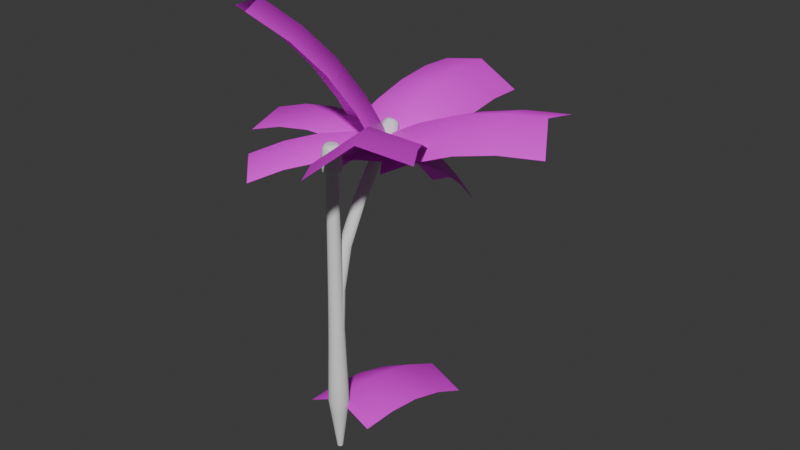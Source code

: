 # Source: palms.blend  (saved by Blender 4.4.32; exported with 4.5.12 LTS)
import bpy
from mathutils import Matrix  # noqa: F401  (used for matrix-valued properties, if any)

bpy.ops.wm.read_factory_settings(use_empty=True)
scene = bpy.context.scene
scene.name = 'Scene'

# ---- collections
col_collection = bpy.data.collections.new('Collection'); scene.collection.children.link(col_collection)

# ---- images (referenced by path relative to the original .blend; pixels are not part of the script)
import os
ASSET_DIR = os.environ.get("B2B_ASSET_DIR", "")  # directory of the original .blend (textures are referenced by path, not embedded)
HERE = os.path.dirname(os.path.abspath(__file__))  # packed textures are extracted next to this script under _unpacked/

def load_image(name, relpath, width, height, colorspace="sRGB"):
    """Load a texture the original file referenced (path relative to the .blend, or extracted next to this script)."""
    p = next((c for c in (os.path.join(HERE, relpath), os.path.join(ASSET_DIR, relpath)) if relpath and os.path.exists(c)), "")
    if p:
        img = bpy.data.images.load(p, check_existing=True)
        img.name = name
    else:  # same state as the original file: an image datablock whose file is absent (Cycles renders it pink)
        img = bpy.data.images.new(name, width, height)
        img.source = "FILE"
        img.filepath = "//" + (relpath or name)
    img.colorspace_settings.name = colorspace
    return img
img_palm_leaf_png = load_image('palm_leaf.png', 'palm_leaf.png', 1024, 1024, 'sRGB')

# ---- materials (node trees are filled in below, after node groups)
mat_material = bpy.data.materials.new('Material')
mat_material.alpha_threshold = 0.0
mat_material.roughness = 0.5
mat_material.line_color = (0.0, 0.0, 0.0, 1.0)

# ---- material node trees
mat_material.use_nodes = True; mat_material.node_tree.nodes.clear()
_N = mat_material.node_tree.nodes; _L = mat_material.node_tree.links
n0 = _N.new('ShaderNodeOutputMaterial'); n0.name = 'Material Output'; n0.location = (300, 300)
n1 = _N.new('ShaderNodeBsdfPrincipled'); n1.name = 'Principled BSDF'; n1.location = (10, 300)
n1.inputs[3].default_value = 1.45
n2 = _N.new('ShaderNodeTexImage'); n2.name = 'Image Texture'; n2.location = (-280, 280)
n2.image = img_palm_leaf_png
_L.new(n1.outputs[0], n0.inputs[0])
_L.new(n2.outputs[0], n1.inputs[0])
n0.is_active_output = True

# ---- world
world_world = bpy.data.worlds.new('World'); scene.world = world_world
world_world.use_nodes = True; world_world.node_tree.nodes.clear()
_N = world_world.node_tree.nodes; _L = world_world.node_tree.links
n0 = _N.new('ShaderNodeOutputWorld'); n0.name = 'World Output'; n0.location = (300, 300)
n1 = _N.new('ShaderNodeBackground'); n1.name = 'Background'; n1.location = (10, 300)
n1.inputs[0].default_value = (0.05088, 0.05088, 0.05088, 1.0)
_L.new(n1.outputs[0], n0.inputs[0])
n0.is_active_output = True
world_world.color = (0.05088, 0.05088, 0.05088)
world_world.sun_shadow_jitter_overblur = 0.0

# ---- meshes
me_cube_001 = bpy.data.meshes.new('Cube.001')
me_cube_001.from_pydata([(-0.8034, -0.8034, -2.0), (-0.4333, 6.716, 24.66), (-0.8034, 0.8034, -2.0), (-0.4333, 7.396, 24.12), (0.8034, -0.8034, -2.0), (0.4333, 6.716, 24.66), (0.8034, 0.8034, -2.0), (0.4333, 7.396, 24.12), (-0.6117, -0.5493, 6.787), (-0.5111, 1.12, 15.84), (-0.5111, 2.075, 15.61), (-0.6117, 0.6528, 6.742), (0.5111, 2.075, 15.61), (0.6117, 0.6528, 6.742), (0.5111, 1.12, 15.84), (0.6117, -0.5493, 6.787), (-0.4333, 8.641, 27.1), (-0.4333, 9.321, 26.56), (0.4333, 9.321, 26.56), (0.4333, 8.641, 27.1), (-0.7192, 6.751, 25.17), (-0.7192, 7.879, 24.28), (0.7192, 7.879, 24.28), (0.7192, 6.751, 25.17), (-0.6715, 8.004, 26.67), (-0.6715, 9.057, 25.84), (0.6715, 9.057, 25.84), (0.6715, 8.004, 26.67), (-0.2231, -0.2231, -8.0), (-0.2231, 0.2231, -8.0), (0.2231, -0.2231, -8.0), (0.2231, 0.2231, -8.0), (-1.105, 0.0, -2.0), (-0.4722, 3.561, 20.28), (-0.5958, 7.056, 24.39), (-0.699, 0.6683, 2.349), (0.0, 1.105, -2.0), (0.0, 7.523, 24.02), (0.699, 0.6683, 2.349), (1.105, -3.725e-09, -2.0), (0.5958, 7.056, 24.39), (0.699, -0.7196, 2.361), (0.0, -1.105, -2.0), (7.451e-09, 6.589, 24.76), (-0.699, -0.7196, 2.361), (-0.5528, -0.1154, 11.31), (-0.4722, 4.385, 19.91), (-0.5528, 0.9534, 11.19), (0.4722, 4.385, 19.91), (0.5528, 0.9534, 11.19), (0.4722, 3.561, 20.28), (0.5528, -0.1154, 11.31), (-5.122e-09, -0.7746, 6.796), (5.355e-09, 0.9407, 15.88), (0.8411, 0.05178, 6.764), (0.7028, 1.597, 15.73), (-1.863e-09, 0.8782, 6.733), (-9.313e-09, 2.254, 15.57), (-0.8411, 0.05178, 6.764), (-0.7028, 1.597, 15.73), (-0.5958, 8.981, 26.83), (7.451e-09, 9.448, 26.46), (0.5958, 8.981, 26.83), (-7.451e-09, 8.514, 27.2), (0.5763, 6.734, 24.92), (0.5763, 7.637, 24.2), (0.5703, 9.275, 26.28), (0.5703, 8.38, 26.99), (-0.9889, 7.315, 24.72), (0.0, 8.091, 24.11), (0.9889, 7.315, 24.72), (-1.863e-09, 6.54, 25.34), (-0.9234, 8.53, 26.26), (8.382e-09, 9.255, 25.68), (0.9234, 8.53, 26.26), (-2.561e-09, 7.806, 26.83), (0.7132, 8.554, 25.14), (0.7132, 7.435, 26.02), (-0.7132, 7.435, 26.02), (-0.7132, 8.554, 25.14), (-0.5703, 9.275, 26.28), (-0.5703, 8.38, 26.99), (-0.5763, 6.734, 24.92), (-0.5763, 7.637, 24.2), (-0.3067, -2.384e-07, -8.0), (5.588e-09, 0.3067, -8.0), (0.3067, -2.291e-07, -8.0), (-5.588e-09, -0.3067, -8.0), (0.5132, -0.5132, -5.0), (-0.5132, -0.5132, -5.0), (-0.5132, 0.5132, -5.0), (0.5132, 0.5132, -5.0), (-0.6493, 3.973, 20.09), (-7.451e-09, 4.539, 19.84), (0.6493, 3.973, 20.09), (1.676e-08, 3.406, 20.35), (-0.7924, 7.186, 24.56), (4.837e-08, -0.9799, 2.364), (2.183e-09, -0.3158, 11.33), (0.9611, -0.02565, 2.355), (0.7602, 0.419, 11.25), (-1.304e-08, 0.9286, 2.346), (-5.588e-09, 1.154, 11.17), (-0.9611, -0.02565, 2.355), (-0.7602, 0.419, 11.25), (0.0, 8.981, 26.83), (-0.7842, 8.827, 26.63), (0.7924, 7.186, 24.56), (0.7842, 8.827, 26.63), (0.9807, 7.995, 25.58), (-0.9807, 7.995, 25.58), (-8.236e-09, 7.225, 26.19), (0.0, 8.764, 24.97), (-9.313e-10, 6.564, 25.05), (0.0, 8.212, 27.12), (0.0, 9.442, 26.15), (9.313e-10, 7.807, 24.07), (-3.725e-09, -0.7057, -5.0), (3.725e-09, 0.7057, -5.0), (-0.7057, -1.215e-07, -5.0), (0.7057, -1.276e-07, -5.0), (-4.951, 8.407, 25.31), (3.694, 9.542, 23.24), (-6.901, 26.65, 27.17), (1.744, 27.79, 25.1), (-0.04591, 8.294, 26.33), (-1.996, 26.54, 28.19), (-6.124, 21.75, 27.73), (-5.547, 17.09, 27.58), (-5.169, 12.65, 26.73), (3.476, 13.79, 24.65), (3.098, 18.22, 25.5), (2.521, 22.89, 25.65), (-0.2642, 12.54, 27.74), (-0.6418, 16.98, 28.6), (-1.219, 21.64, 28.74), (-3.503, 7.952, 23.97), (2.883, 7.131, 23.74), (-2.423, 18.58, 16.12), (3.963, 17.76, 15.89), (-0.1777, 8.152, 25.34), (0.9026, 18.78, 17.49), (-2.627, 16.22, 18.82), (-2.877, 13.66, 21.01), (-3.172, 10.89, 22.7), (3.214, 10.07, 22.46), (3.509, 12.84, 20.78), (3.759, 15.4, 18.59), (0.1536, 11.09, 24.06), (0.4487, 13.86, 22.38), (0.6983, 16.42, 20.19), (2.211, 6.059, 23.82), (-2.747, 10.83, 23.61), (-7.517, -4.122, 22.3), (-12.47, 0.647, 22.09), (-0.1504, 8.64, 25.42), (-9.878, -1.54, 23.9), (-5.027, -1.479, 23.53), (-2.577, 1.097, 24.17), (-0.1668, 3.605, 24.23), (-5.125, 8.373, 24.02), (-7.534, 5.865, 23.96), (-9.984, 3.29, 23.32), (-2.528, 6.186, 25.83), (-4.938, 3.678, 25.77), (-7.388, 1.103, 25.13), (-0.1666, 4.517, 24.7), (-0.3424, 11.84, 23.96), (-15.25, 4.02, 23.37), (-15.43, 11.34, 22.62), (0.0148, 8.37, 26.14), (-15.07, 7.872, 24.81), (-11.35, 4.238, 24.6), (-7.535, 4.392, 25.21), (-3.814, 4.481, 25.2), (-3.99, 11.8, 24.46), (-7.711, 11.72, 24.47), (-11.52, 11.56, 23.86), (-3.633, 8.333, 26.64), (-7.354, 8.245, 26.65), (-11.17, 8.091, 26.04), (-0.1462, 12.31, 24.55), (2.18, 4.37, 23.07), (16.05, 16.18, 29.25), (18.37, 8.237, 27.76), (0.1114, 7.737, 25.61), (16.3, 11.6, 30.3), (11.55, 14.91, 28.97), (7.361, 13.85, 28.07), (3.484, 13.0, 26.56), (5.81, 5.058, 25.07), (9.688, 5.912, 26.58), (13.88, 6.971, 27.48), (3.741, 8.426, 27.61), (7.619, 9.279, 29.12), (11.81, 10.34, 30.02), (4.688, 9.412, 23.96), (-2.719, 3.866, 22.46), (14.55, -5.636, 30.91), (7.143, -11.18, 29.42), (-0.06667, 7.533, 25.11), (9.795, -7.515, 32.06), (11.56, -1.43, 30.11), (8.935, 2.469, 28.67), (6.668, 6.063, 26.57), (-0.7389, 0.5174, 25.08), (1.528, -3.076, 27.17), (4.156, -6.975, 28.62), (1.913, 4.184, 27.72), (4.18, 0.5902, 29.81), (6.808, -3.309, 31.26), (2.718, 3.437, 26.05), (-4.178, 8.421, 24.31), (-6.16, -4.128, 39.59), (-13.06, 0.8566, 37.85), (0.2627, 7.624, 26.1), (-8.615, 0.06007, 39.65), (-3.447, -1.394, 36.66), (-1.075, 0.7579, 33.42), (0.9571, 2.329, 29.86), (-5.939, 7.313, 28.12), (-7.971, 5.742, 31.68), (-10.34, 3.59, 34.93), (-1.498, 6.517, 29.92), (-3.53, 4.946, 33.48), (-5.903, 2.793, 36.72)], [], [(9, 33, 92, 59), (33, 1, 34, 92), (92, 34, 3, 46), (59, 92, 46, 10), (10, 46, 93, 57), (46, 3, 37, 93), (93, 37, 7, 48), (57, 93, 48, 12), (12, 48, 94, 55), (48, 7, 40, 94), (94, 40, 5, 50), (55, 94, 50, 14), (14, 50, 95, 53), (50, 5, 43, 95), (95, 43, 1, 33), (53, 95, 33, 9), (3, 34, 96, 83), (34, 1, 82, 96), (96, 82, 20, 68), (83, 96, 68, 21), (4, 41, 97, 42), (41, 15, 52, 97), (97, 52, 8, 44), (42, 97, 44, 0), (15, 51, 98, 52), (51, 14, 53, 98), (98, 53, 9, 45), (52, 98, 45, 8), (6, 38, 99, 39), (38, 13, 54, 99), (99, 54, 15, 41), (39, 99, 41, 4), (13, 49, 100, 54), (49, 12, 55, 100), (100, 55, 14, 51), (54, 100, 51, 15), (2, 35, 101, 36), (35, 11, 56, 101), (101, 56, 13, 38), (36, 101, 38, 6), (11, 47, 102, 56), (47, 10, 57, 102), (102, 57, 12, 49), (56, 102, 49, 13), (0, 44, 103, 32), (44, 8, 58, 103), (103, 58, 11, 35), (32, 103, 35, 2), (8, 45, 104, 58), (45, 9, 59, 104), (104, 59, 10, 47), (58, 104, 47, 11), (18, 61, 105, 62), (61, 17, 60, 105), (105, 60, 16, 63), (62, 105, 63, 19), (16, 60, 106, 81), (60, 17, 80, 106), (106, 80, 25, 72), (81, 106, 72, 24), (5, 40, 107, 64), (40, 7, 65, 107), (107, 65, 22, 70), (64, 107, 70, 23), (18, 62, 108, 66), (62, 19, 67, 108), (108, 67, 27, 74), (66, 108, 74, 26), (23, 70, 109, 77), (70, 22, 76, 109), (109, 76, 26, 74), (77, 109, 74, 27), (21, 68, 110, 79), (68, 20, 78, 110), (110, 78, 24, 72), (79, 110, 72, 25), (20, 71, 111, 78), (71, 23, 77, 111), (111, 77, 27, 75), (78, 111, 75, 24), (22, 69, 112, 76), (69, 21, 79, 112), (112, 79, 25, 73), (76, 112, 73, 26), (1, 43, 113, 82), (43, 5, 64, 113), (113, 64, 23, 71), (82, 113, 71, 20), (19, 63, 114, 67), (63, 16, 81, 114), (114, 81, 24, 75), (67, 114, 75, 27), (17, 61, 115, 80), (61, 18, 66, 115), (115, 66, 26, 73), (80, 115, 73, 25), (7, 37, 116, 65), (37, 3, 83, 116), (116, 83, 21, 69), (65, 116, 69, 22), (4, 42, 117, 88), (42, 0, 89, 117), (117, 89, 28, 87), (88, 117, 87, 30), (2, 36, 118, 90), (36, 6, 91, 118), (118, 91, 31, 85), (90, 118, 85, 29), (0, 32, 119, 89), (32, 2, 90, 119), (119, 90, 29, 84), (89, 119, 84, 28), (6, 39, 120, 91), (39, 4, 88, 120), (120, 88, 30, 86), (91, 120, 86, 31), (135, 132, 124, 126), (127, 135, 126, 123), (121, 125, 133, 129), (129, 133, 134, 128), (128, 134, 135, 127), (125, 122, 130, 133), (133, 130, 131, 134), (134, 131, 132, 135), (150, 147, 139, 141), (142, 150, 141, 138), (136, 140, 148, 144), (144, 148, 149, 143), (143, 149, 150, 142), (140, 137, 145, 148), (148, 145, 146, 149), (149, 146, 147, 150), (165, 162, 154, 156), (157, 165, 156, 153), (151, 155, 163, 159), (159, 163, 164, 158), (158, 164, 165, 157), (155, 152, 160, 163), (163, 160, 161, 164), (164, 161, 162, 165), (180, 177, 169, 171), (172, 180, 171, 168), (166, 170, 178, 174), (174, 178, 179, 173), (173, 179, 180, 172), (170, 167, 175, 178), (178, 175, 176, 179), (179, 176, 177, 180), (195, 192, 184, 186), (187, 195, 186, 183), (181, 185, 193, 189), (189, 193, 194, 188), (188, 194, 195, 187), (185, 182, 190, 193), (193, 190, 191, 194), (194, 191, 192, 195), (210, 207, 199, 201), (202, 210, 201, 198), (196, 200, 208, 204), (204, 208, 209, 203), (203, 209, 210, 202), (200, 197, 205, 208), (208, 205, 206, 209), (209, 206, 207, 210), (225, 222, 214, 216), (217, 225, 216, 213), (211, 215, 223, 219), (219, 223, 224, 218), (218, 224, 225, 217), (215, 212, 220, 223), (223, 220, 221, 224), (224, 221, 222, 225)])
me_cube_001.polygons.foreach_set('use_smooth', [True] * 172)
me_cube_001.polygons.foreach_set('material_index', [0, 0, 0, 0, 0, 0, 0, 0, 0, 0, 0, 0, 0, 0, 0, 0, 0, 0, 0, 0, 0, 0, 0, 0, 0, 0, 0, 0, 0, 0, 0, 0, 0, 0, 0, 0, 0, 0, 0, 0, 0, 0, 0, 0, 0, 0, 0, 0, 0, 0, 0, 0, 0, 0, 0, 0, 0, 0, 0, 0, 0, 0, 0, 0, 0, 0, 0, 0, 0, 0, 0, 0, 0, 0, 0, 0, 0, 0, 0, 0, 0, 0, 0, 0, 0, 0, 0, 0, 0, 0, 0, 0, 0, 0, 0, 0, 0, 0, 0, 0, 0, 0, 0, 0, 0, 0, 0, 0, 0, 0, 0, 0, 0, 0, 0, 0, 1, 1, 1, 1, 1, 1, 1, 1, 1, 1, 1, 1, 1, 1, 1, 1, 1, 1, 1, 1, 1, 1, 1, 1, 1, 1, 1, 1, 1, 1, 1, 1, 1, 1, 1, 1, 1, 1, 1, 1, 1, 1, 1, 1, 1, 1, 1, 1, 1, 1, 1, 1, 1, 1, 1, 1])
_k = {(2, 32): 1.0, (0, 32): 1.0, (1, 34): 1.0, (3, 34): 1.0, (6, 36): 1.0, (2, 36): 1.0, (3, 37): 1.0, (7, 37): 1.0, (4, 39): 1.0, (6, 39): 1.0, (7, 40): 1.0, (5, 40): 1.0, (0, 42): 1.0, (4, 42): 1.0, (5, 43): 1.0, (1, 43): 1.0, (16, 60): 1.0, (17, 60): 1.0, (17, 61): 1.0, (18, 61): 1.0, (18, 62): 1.0, (19, 62): 1.0, (19, 63): 1.0, (16, 63): 1.0, (20, 68): 1.0, (21, 68): 1.0, (21, 69): 1.0, (22, 69): 1.0, (22, 70): 1.0, (23, 70): 1.0, (23, 71): 1.0, (20, 71): 1.0, (29, 84): 1.0, (28, 84): 1.0, (31, 85): 1.0, (29, 85): 1.0, (30, 86): 1.0, (31, 86): 1.0, (28, 87): 1.0, (30, 87): 1.0}
me_cube_001.attributes.new('crease_edge', 'FLOAT', 'EDGE').data.foreach_set('value', [_k.get((min(e.vertices), max(e.vertices)), 0.0) for e in me_cube_001.edges])
_uv = me_cube_001.uv_layers.new(name='UVMap')
_uv.uv.foreach_set('vector', [0.08024, 0.6056, 0.08024, 0.7328, 0.05903, 0.7326, 0.05903, 0.6051, 0.08024, 0.7328, 0.08024, 0.8645, 0.05903, 0.8645, 0.05903, 0.7326, 0.05903, 0.7326, 0.05903, 0.8645, 0.03742, 0.8645, 0.03742, 0.732, 0.05903, 0.6051, 0.05903, 0.7326, 0.03742, 0.732, 0.03742, 0.5995, 0.1864, 0.5995, 0.1864, 0.732, 0.1679, 0.7326, 0.1679, 0.6051, 0.1864, 0.732, 0.1864, 0.8645, 0.1679, 0.8645, 0.1679, 0.7326, 0.1679, 0.7326, 0.1679, 0.8645, 0.1505, 0.8645, 0.1505, 0.7328, 0.1679, 0.6051, 0.1679, 0.7326, 0.1505, 0.7328, 0.1505, 0.6056, 0.1505, 0.6056, 0.1505, 0.7328, 0.1349, 0.7328, 0.1349, 0.6056, 0.1505, 0.7328, 0.1505, 0.8645, 0.1349, 0.8645, 0.1349, 0.7328, 0.1349, 0.7328, 0.1349, 0.8645, 0.1189, 0.8645, 0.1189, 0.7328, 0.1349, 0.6056, 0.1349, 0.7328, 0.1189, 0.7328, 0.1189, 0.6056, 0.1189, 0.6056, 0.1189, 0.7328, 0.1006, 0.7328, 0.1006, 0.6056, 0.1189, 0.7328, 0.1189, 0.8645, 0.1006, 0.8645, 0.1006, 0.7328, 0.1006, 0.7328, 0.1006, 0.8645, 0.08024, 0.8645, 0.08024, 0.7328, 0.1006, 0.6056, 0.1006, 0.7328, 0.08024, 0.7328, 0.08024, 0.6056, 0.03742, 0.8645, 0.05903, 0.8645, 0.05903, 0.871, 0.03742, 0.871, 0.05903, 0.8645, 0.08024, 0.8645, 0.08024, 0.871, 0.05903, 0.871, 0.05903, 0.871, 0.08024, 0.871, 0.08024, 0.8776, 0.05903, 0.8776, 0.03742, 0.871, 0.05903, 0.871, 0.05903, 0.8776, 0.03742, 0.8776, 0.1189, 0.1516, 0.1189, 0.2616, 0.1006, 0.2616, 0.1006, 0.1516, 0.1189, 0.2616, 0.1189, 0.3726, 0.1006, 0.3726, 0.1006, 0.2616, 0.1006, 0.2616, 0.1006, 0.3726, 0.08024, 0.3726, 0.08024, 0.2616, 0.1006, 0.1516, 0.1006, 0.2616, 0.08024, 0.2616, 0.08024, 0.1516, 0.1189, 0.3726, 0.1189, 0.4863, 0.1006, 0.4863, 0.1006, 0.3726, 0.1189, 0.4863, 0.1189, 0.6056, 0.1006, 0.6056, 0.1006, 0.4863, 0.1006, 0.4863, 0.1006, 0.6056, 0.08024, 0.6056, 0.08024, 0.4863, 0.1006, 0.3726, 0.1006, 0.4863, 0.08024, 0.4863, 0.08024, 0.3726, 0.1505, 0.1516, 0.1505, 0.2616, 0.1349, 0.2616, 0.1349, 0.1516, 0.1505, 0.2616, 0.1505, 0.3726, 0.1349, 0.3726, 0.1349, 0.2616, 0.1349, 0.2616, 0.1349, 0.3726, 0.1189, 0.3726, 0.1189, 0.2616, 0.1349, 0.1516, 0.1349, 0.2616, 0.1189, 0.2616, 0.1189, 0.1516, 0.1505, 0.3726, 0.1505, 0.4863, 0.1349, 0.4863, 0.1349, 0.3726, 0.1505, 0.4863, 0.1505, 0.6056, 0.1349, 0.6056, 0.1349, 0.4863, 0.1349, 0.4863, 0.1349, 0.6056, 0.1189, 0.6056, 0.1189, 0.4863, 0.1349, 0.3726, 0.1349, 0.4863, 0.1189, 0.4863, 0.1189, 0.3726, 0.1864, 0.1516, 0.1864, 0.2614, 0.1679, 0.2615, 0.1679, 0.1516, 0.1864, 0.2614, 0.1864, 0.3711, 0.1679, 0.3725, 0.1679, 0.2615, 0.1679, 0.2615, 0.1679, 0.3725, 0.1505, 0.3726, 0.1505, 0.2616, 0.1679, 0.1516, 0.1679, 0.2615, 0.1505, 0.2616, 0.1505, 0.1516, 0.1864, 0.3711, 0.1864, 0.4853, 0.1679, 0.4861, 0.1679, 0.3725, 0.1864, 0.4853, 0.1864, 0.5995, 0.1679, 0.6051, 0.1679, 0.4861, 0.1679, 0.4861, 0.1679, 0.6051, 0.1505, 0.6056, 0.1505, 0.4863, 0.1679, 0.3725, 0.1679, 0.4861, 0.1505, 0.4863, 0.1505, 0.3726, 0.08024, 0.1516, 0.08024, 0.2616, 0.05903, 0.2615, 0.05903, 0.1516, 0.08024, 0.2616, 0.08024, 0.3726, 0.05903, 0.3725, 0.05903, 0.2615, 0.05903, 0.2615, 0.05903, 0.3725, 0.03742, 0.3711, 0.03742, 0.2614, 0.05903, 0.1516, 0.05903, 0.2615, 0.03742, 0.2614, 0.03742, 0.1516, 0.08024, 0.3726, 0.08024, 0.4863, 0.05903, 0.4861, 0.05903, 0.3725, 0.08024, 0.4863, 0.08024, 0.6056, 0.05903, 0.6051, 0.05903, 0.4861, 0.05903, 0.4861, 0.05903, 0.6051, 0.03742, 0.5995, 0.03742, 0.4853, 0.05903, 0.3725, 0.05903, 0.4861, 0.03742, 0.4853, 0.03742, 0.3711, 0.1489, 0.9615, 0.1677, 0.9615, 0.1664, 0.9699, 0.1463, 0.9699, 0.1677, 0.9615, 0.1864, 0.9615, 0.1864, 0.9699, 0.1664, 0.9699, 0.1664, 0.9699, 0.1864, 0.9699, 0.1864, 0.9784, 0.165, 0.9784, 0.1463, 0.9699, 0.1664, 0.9699, 0.165, 0.9784, 0.1436, 0.9784, 0.08077, 0.9615, 0.05909, 0.9615, 0.05904, 0.9488, 0.08029, 0.9487, 0.05909, 0.9615, 0.03742, 0.9615, 0.03742, 0.9494, 0.05904, 0.9488, 0.05904, 0.9488, 0.03742, 0.9494, 0.03742, 0.9373, 0.05903, 0.9319, 0.08029, 0.9487, 0.05904, 0.9488, 0.05903, 0.9319, 0.08024, 0.9314, 0.1189, 0.8645, 0.1349, 0.8645, 0.1349, 0.871, 0.1189, 0.871, 0.1349, 0.8645, 0.1505, 0.8645, 0.1505, 0.871, 0.1349, 0.871, 0.1349, 0.871, 0.1505, 0.871, 0.1505, 0.8776, 0.1349, 0.8776, 0.1189, 0.871, 0.1349, 0.871, 0.1349, 0.8776, 0.1189, 0.8776, 0.1489, 0.9615, 0.1349, 0.9615, 0.1349, 0.9487, 0.1504, 0.9487, 0.1349, 0.9615, 0.121, 0.9615, 0.1191, 0.9487, 0.1349, 0.9487, 0.1349, 0.9487, 0.1191, 0.9487, 0.1189, 0.9314, 0.1349, 0.9314, 0.1504, 0.9487, 0.1349, 0.9487, 0.1349, 0.9314, 0.1505, 0.9314, 0.1189, 0.8776, 0.1349, 0.8776, 0.1349, 0.9067, 0.1189, 0.9067, 0.1349, 0.8776, 0.1505, 0.8776, 0.1505, 0.9067, 0.1349, 0.9067, 0.1349, 0.9067, 0.1505, 0.9067, 0.1505, 0.9314, 0.1349, 0.9314, 0.1189, 0.9067, 0.1349, 0.9067, 0.1349, 0.9314, 0.1189, 0.9314, 0.03742, 0.8776, 0.05903, 0.8776, 0.05903, 0.9068, 0.03742, 0.9075, 0.05903, 0.8776, 0.08024, 0.8776, 0.08024, 0.9067, 0.05903, 0.9068, 0.05903, 0.9068, 0.08024, 0.9067, 0.08024, 0.9314, 0.05903, 0.9319, 0.03742, 0.9075, 0.05903, 0.9068, 0.05903, 0.9319, 0.03742, 0.9373, 0.08024, 0.8776, 0.1006, 0.8776, 0.1006, 0.9067, 0.08024, 0.9067, 0.1006, 0.8776, 0.1189, 0.8776, 0.1189, 0.9067, 0.1006, 0.9067, 0.1006, 0.9067, 0.1189, 0.9067, 0.1189, 0.9314, 0.1006, 0.9314, 0.08024, 0.9067, 0.1006, 0.9067, 0.1006, 0.9314, 0.08024, 0.9314, 0.1505, 0.8776, 0.1679, 0.8776, 0.1679, 0.9068, 0.1505, 0.9067, 0.1679, 0.8776, 0.1864, 0.8776, 0.1864, 0.9075, 0.1679, 0.9068, 0.1679, 0.9068, 0.1864, 0.9075, 0.1864, 0.9373, 0.1679, 0.9319, 0.1505, 0.9067, 0.1679, 0.9068, 0.1679, 0.9319, 0.1505, 0.9314, 0.08024, 0.8645, 0.1006, 0.8645, 0.1006, 0.871, 0.08024, 0.871, 0.1006, 0.8645, 0.1189, 0.8645, 0.1189, 0.871, 0.1006, 0.871, 0.1006, 0.871, 0.1189, 0.871, 0.1189, 0.8776, 0.1006, 0.8776, 0.08024, 0.871, 0.1006, 0.871, 0.1006, 0.8776, 0.08024, 0.8776, 0.121, 0.9615, 0.1009, 0.9615, 0.1006, 0.9487, 0.1191, 0.9487, 0.1009, 0.9615, 0.08077, 0.9615, 0.08029, 0.9487, 0.1006, 0.9487, 0.1006, 0.9487, 0.08029, 0.9487, 0.08024, 0.9314, 0.1006, 0.9314, 0.1191, 0.9487, 0.1006, 0.9487, 0.1006, 0.9314, 0.1189, 0.9314, 0.1864, 0.9615, 0.1677, 0.9615, 0.1678, 0.9488, 0.1864, 0.9494, 0.1677, 0.9615, 0.1489, 0.9615, 0.1504, 0.9487, 0.1678, 0.9488, 0.1678, 0.9488, 0.1504, 0.9487, 0.1505, 0.9314, 0.1679, 0.9319, 0.1864, 0.9494, 0.1678, 0.9488, 0.1679, 0.9319, 0.1864, 0.9373, 0.1505, 0.8645, 0.1679, 0.8645, 0.1679, 0.871, 0.1505, 0.871, 0.1679, 0.8645, 0.1864, 0.8645, 0.1864, 0.871, 0.1679, 0.871, 0.1679, 0.871, 0.1864, 0.871, 0.1864, 0.8776, 0.1679, 0.8776, 0.1505, 0.871, 0.1679, 0.871, 0.1679, 0.8776, 0.1505, 0.8776, 0.1189, 0.1516, 0.1006, 0.1516, 0.1006, 0.07841, 0.1191, 0.07841, 0.1006, 0.1516, 0.08024, 0.1516, 0.08029, 0.07841, 0.1006, 0.07841, 0.1006, 0.07841, 0.08029, 0.07841, 0.08077, 0.005194, 0.1009, 0.005194, 0.1191, 0.07841, 0.1006, 0.07841, 0.1009, 0.005194, 0.121, 0.005194, 0.1864, 0.1516, 0.1679, 0.1516, 0.1678, 0.07841, 0.1864, 0.07841, 0.1679, 0.1516, 0.1505, 0.1516, 0.1504, 0.07841, 0.1678, 0.07841, 0.1678, 0.07841, 0.1504, 0.07841, 0.1489, 0.005194, 0.1677, 0.005194, 0.1864, 0.07841, 0.1678, 0.07841, 0.1677, 0.005194, 0.1864, 0.005194, 0.08024, 0.1516, 0.05903, 0.1516, 0.05904, 0.07841, 0.08029, 0.07841, 0.05903, 0.1516, 0.03742, 0.1516, 0.03742, 0.07841, 0.05904, 0.07841, 0.05904, 0.07841, 0.03742, 0.07841, 0.03742, 0.005194, 0.05909, 0.005194, 0.08029, 0.07841, 0.05904, 0.07841, 0.05909, 0.005194, 0.08077, 0.005194, 0.1505, 0.1516, 0.1349, 0.1516, 0.1349, 0.07841, 0.1504, 0.07841, 0.1349, 0.1516, 0.1189, 0.1516, 0.1191, 0.07841, 0.1349, 0.07841, 0.1349, 0.07841, 0.1191, 0.07841, 0.121, 0.005194, 0.1349, 0.005194, 0.1504, 0.07841, 0.1349, 0.07841, 0.1349, 0.005194, 0.1489, 0.005194, 0.5, 0.75, 1.0, 0.75, 1.0, 1.0, 0.5, 1.0, 0.0, 0.75, 0.5, 0.75, 0.5, 1.0, 0.0, 1.0, 0.0, 0.0, 0.5, 0.0, 0.5, 0.25, 0.0, 0.25, 0.0, 0.25, 0.5, 0.25, 0.5, 0.5, 0.0, 0.5, 0.0, 0.5, 0.5, 0.5, 0.5, 0.75, 0.0, 0.75, 0.5, 0.0, 1.0, 0.0, 1.0, 0.25, 0.5, 0.25, 0.5, 0.25, 1.0, 0.25, 1.0, 0.5, 0.5, 0.5, 0.5, 0.5, 1.0, 0.5, 1.0, 0.75, 0.5, 0.75, 0.5, 0.75, 1.0, 0.75, 1.0, 1.0, 0.5, 1.0, 0.0, 0.75, 0.5, 0.75, 0.5, 1.0, 0.0, 1.0, 0.0, 0.0, 0.5, 0.0, 0.5, 0.25, 0.0, 0.25, 0.0, 0.25, 0.5, 0.25, 0.5, 0.5, 0.0, 0.5, 0.0, 0.5, 0.5, 0.5, 0.5, 0.75, 0.0, 0.75, 0.5, 0.0, 1.0, 0.0, 1.0, 0.25, 0.5, 0.25, 0.5, 0.25, 1.0, 0.25, 1.0, 0.5, 0.5, 0.5, 0.5, 0.5, 1.0, 0.5, 1.0, 0.75, 0.5, 0.75, 0.5, 0.75, 1.0, 0.75, 1.0, 1.0, 0.5, 1.0, 0.0, 0.75, 0.5, 0.75, 0.5, 1.0, 0.0, 1.0, 0.0, 0.0, 0.5, 0.0, 0.5, 0.25, 0.0, 0.25, 0.0, 0.25, 0.5, 0.25, 0.5, 0.5, 0.0, 0.5, 0.0, 0.5, 0.5, 0.5, 0.5, 0.75, 0.0, 0.75, 0.5, 0.0, 1.0, 0.0, 1.0, 0.25, 0.5, 0.25, 0.5, 0.25, 1.0, 0.25, 1.0, 0.5, 0.5, 0.5, 0.5, 0.5, 1.0, 0.5, 1.0, 0.75, 0.5, 0.75, 0.5, 0.75, 1.0, 0.75, 1.0, 1.0, 0.5, 1.0, 0.0, 0.75, 0.5, 0.75, 0.5, 1.0, 0.0, 1.0, 0.0, 0.0, 0.5, 0.0, 0.5, 0.25, 0.0, 0.25, 0.0, 0.25, 0.5, 0.25, 0.5, 0.5, 0.0, 0.5, 0.0, 0.5, 0.5, 0.5, 0.5, 0.75, 0.0, 0.75, 0.5, 0.0, 1.0, 0.0, 1.0, 0.25, 0.5, 0.25, 0.5, 0.25, 1.0, 0.25, 1.0, 0.5, 0.5, 0.5, 0.5, 0.5, 1.0, 0.5, 1.0, 0.75, 0.5, 0.75, 0.5, 0.75, 1.0, 0.75, 1.0, 1.0, 0.5, 1.0, 0.0, 0.75, 0.5, 0.75, 0.5, 1.0, 0.0, 1.0, 0.0, 0.0, 0.5, 0.0, 0.5, 0.25, 0.0, 0.25, 0.0, 0.25, 0.5, 0.25, 0.5, 0.5, 0.0, 0.5, 0.0, 0.5, 0.5, 0.5, 0.5, 0.75, 0.0, 0.75, 0.5, 0.0, 1.0, 0.0, 1.0, 0.25, 0.5, 0.25, 0.5, 0.25, 1.0, 0.25, 1.0, 0.5, 0.5, 0.5, 0.5, 0.5, 1.0, 0.5, 1.0, 0.75, 0.5, 0.75, 0.5, 0.75, 1.0, 0.75, 1.0, 1.0, 0.5, 1.0, 0.0, 0.75, 0.5, 0.75, 0.5, 1.0, 0.0, 1.0, 0.0, 0.0, 0.5, 0.0, 0.5, 0.25, 0.0, 0.25, 0.0, 0.25, 0.5, 0.25, 0.5, 0.5, 0.0, 0.5, 0.0, 0.5, 0.5, 0.5, 0.5, 0.75, 0.0, 0.75, 0.5, 0.0, 1.0, 0.0, 1.0, 0.25, 0.5, 0.25, 0.5, 0.25, 1.0, 0.25, 1.0, 0.5, 0.5, 0.5, 0.5, 0.5, 1.0, 0.5, 1.0, 0.75, 0.5, 0.75, 0.5, 0.75, 1.0, 0.75, 1.0, 1.0, 0.5, 1.0, 0.0, 0.75, 0.5, 0.75, 0.5, 1.0, 0.0, 1.0, 0.0, 0.0, 0.5, 0.0, 0.5, 0.25, 0.0, 0.25, 0.0, 0.25, 0.5, 0.25, 0.5, 0.5, 0.0, 0.5, 0.0, 0.5, 0.5, 0.5, 0.5, 0.75, 0.0, 0.75, 0.5, 0.0, 1.0, 0.0, 1.0, 0.25, 0.5, 0.25, 0.5, 0.25, 1.0, 0.25, 1.0, 0.5, 0.5, 0.5, 0.5, 0.5, 1.0, 0.5, 1.0, 0.75, 0.5, 0.75])
_ca = me_cube_001.color_attributes.new('Color', 'FLOAT_COLOR', 'POINT')
_ca.data.foreach_set('color', [0.0, 0.0, 0.0, 1.0, 0.0, 0.0, 0.0, 1.0, 0.0, 0.0, 0.0, 1.0, 0.0, 0.0, 0.0, 1.0, 0.0, 0.0, 0.0, 1.0, 0.0, 0.0, 0.0, 1.0, 0.0, 0.0, 0.0, 1.0, 0.0, 0.0, 0.0, 1.0, 0.0, 0.0, 0.0, 1.0, 0.0, 0.0, 0.0, 1.0, 0.0, 0.0, 0.0, 1.0, 0.0, 0.0, 0.0, 1.0, 0.0, 0.0, 0.0, 1.0, 0.0, 0.0, 0.0, 1.0, 0.0, 0.0, 0.0, 1.0, 0.0, 0.0, 0.0, 1.0, 0.0, 0.0, 0.0, 1.0, 0.0, 0.0, 0.0, 1.0, 0.0, 0.0, 0.0, 1.0, 0.0, 0.0, 0.0, 1.0, 0.0, 0.0, 0.0, 1.0, 0.0, 0.0, 0.0, 1.0, 0.0, 0.0, 0.0, 1.0, 0.0, 0.0, 0.0, 1.0, 0.0, 0.0, 0.0, 1.0, 0.0, 0.0, 0.0, 1.0, 0.0, 0.0, 0.0, 1.0, 0.0, 0.0, 0.0, 1.0, 0.0, 0.0, 0.0, 1.0, 0.0, 0.0, 0.0, 1.0, 0.0, 0.0, 0.0, 1.0, 0.0, 0.0, 0.0, 1.0, 0.0, 0.0, 0.0, 1.0, 0.0, 0.0, 0.0, 1.0, 0.0, 0.0, 0.0, 1.0, 0.0, 0.0, 0.0, 1.0, 0.0, 0.0, 0.0, 1.0, 0.0, 0.0, 0.0, 1.0, 0.0, 0.0, 0.0, 1.0, 0.0, 0.0, 0.0, 1.0, 0.0, 0.0, 0.0, 1.0, 0.0, 0.0, 0.0, 1.0, 0.0, 0.0, 0.0, 1.0, 0.0, 0.0, 0.0, 1.0, 0.0, 0.0, 0.0, 1.0, 0.0, 0.0, 0.0, 1.0, 0.0, 0.0, 0.0, 1.0, 0.0, 0.0, 0.0, 1.0, 0.0, 0.0, 0.0, 1.0, 0.0, 0.0, 0.0, 1.0, 0.0, 0.0, 0.0, 1.0, 0.0, 0.0, 0.0, 1.0, 0.0, 0.0, 0.0, 1.0, 0.0, 0.0, 0.0, 1.0, 0.0, 0.0, 0.0, 1.0, 0.0, 0.0, 0.0, 1.0, 0.0, 0.0, 0.0, 1.0, 0.0, 0.0, 0.0, 1.0, 0.0, 0.0, 0.0, 1.0, 0.0, 0.0, 0.0, 1.0, 0.0, 0.0, 0.0, 1.0, 0.0, 0.0, 0.0, 1.0, 0.0, 0.0, 0.0, 1.0, 0.0, 0.0, 0.0, 1.0, 0.0, 0.0, 0.0, 1.0, 0.0, 0.0, 0.0, 1.0, 0.0, 0.0, 0.0, 1.0, 0.0, 0.0, 0.0, 1.0, 0.0, 0.0, 0.0, 1.0, 0.0, 0.0, 0.0, 1.0, 0.0, 0.0, 0.0, 1.0, 0.0, 0.0, 0.0, 1.0, 0.0, 0.0, 0.0, 1.0, 0.0, 0.0, 0.0, 1.0, 0.0, 0.0, 0.0, 1.0, 0.0, 0.0, 0.0, 1.0, 0.0, 0.0, 0.0, 1.0, 0.0, 0.0, 0.0, 1.0, 0.0, 0.0, 0.0, 1.0, 0.0, 0.0, 0.0, 1.0, 0.0, 0.0, 0.0, 1.0, 0.0, 0.0, 0.0, 1.0, 0.0, 0.0, 0.0, 1.0, 0.0, 0.0, 0.0, 1.0, 0.0, 0.0, 0.0, 1.0, 0.0, 0.0, 0.0, 1.0, 0.0, 0.0, 0.0, 1.0, 0.0, 0.0, 0.0, 1.0, 0.0, 0.0, 0.0, 1.0, 0.0, 0.0, 0.0, 1.0, 0.0, 0.0, 0.0, 1.0, 0.0, 0.0, 0.0, 1.0, 0.0, 0.0, 0.0, 1.0, 0.0, 0.0, 0.0, 1.0, 0.0, 0.0, 0.0, 1.0, 0.0, 0.0, 0.0, 1.0, 0.0, 0.0, 0.0, 1.0, 0.0, 0.0, 0.0, 1.0, 0.0, 0.0, 0.0, 1.0, 0.0, 0.0, 0.0, 1.0, 0.0, 0.0, 0.0, 1.0, 0.0, 0.0, 0.0, 1.0, 0.0, 0.0, 0.0, 1.0, 0.0, 0.0, 0.0, 1.0, 0.0, 0.0, 0.0, 1.0, 0.0, 0.0, 0.0, 1.0, 0.0, 0.0, 0.0, 1.0, 0.0, 0.0, 0.0, 1.0, 0.0, 0.0, 0.0, 1.0, 0.0, 0.0, 0.0, 1.0, 0.0, 0.0, 0.0, 1.0, 0.0, 0.0, 0.0, 1.0, 0.0, 0.0, 0.0, 1.0, 0.0, 0.0, 0.0, 1.0, 0.0, 0.0, 0.0, 1.0, 0.0, 0.0, 0.0, 1.0, 0.0, 0.0, 0.0, 1.0, 0.0, 0.0, 0.0, 1.0, 0.0, 0.0, 0.0, 1.0, 0.0, 0.0, 0.0, 1.0, 0.0, 0.0, 0.0, 1.0, 1.0, -1.222e-07, 2.049e-08, 1.0, 1.0, -1.222e-07, 2.049e-08, 1.0, 1.0, -1.222e-07, 2.049e-08, 1.0, 1.0, -1.222e-07, 2.049e-08, 1.0, 1.0, -1.222e-07, 2.049e-08, 1.0, 1.0, -1.222e-07, 2.049e-08, 1.0, 1.0, -1.222e-07, 2.049e-08, 1.0, 1.0, -1.222e-07, 2.049e-08, 1.0, 1.0, -1.222e-07, 2.049e-08, 1.0, 1.0, -1.222e-07, 2.049e-08, 1.0, 1.0, -1.222e-07, 2.049e-08, 1.0, 1.0, -1.222e-07, 2.049e-08, 1.0, 1.0, -1.222e-07, 2.049e-08, 1.0, 1.0, -1.222e-07, 2.049e-08, 1.0, 1.0, -1.222e-07, 2.049e-08, 1.0, 1.0, -1.222e-07, 2.049e-08, 1.0, 1.0, -1.222e-07, 2.049e-08, 1.0, 1.0, -1.222e-07, 2.049e-08, 1.0, 1.0, -1.222e-07, 2.049e-08, 1.0, 1.0, -1.222e-07, 2.049e-08, 1.0, 1.0, -1.222e-07, 2.049e-08, 1.0, 1.0, -1.222e-07, 2.049e-08, 1.0, 1.0, -1.222e-07, 2.049e-08, 1.0, 1.0, -1.222e-07, 2.049e-08, 1.0, 1.0, -1.222e-07, 2.049e-08, 1.0, 1.0, -1.222e-07, 2.049e-08, 1.0, 1.0, -1.222e-07, 2.049e-08, 1.0, 1.0, -1.222e-07, 2.049e-08, 1.0, 1.0, -1.222e-07, 2.049e-08, 1.0, 1.0, -1.222e-07, 2.049e-08, 1.0, 1.0, -1.222e-07, 2.049e-08, 1.0, 1.0, -1.222e-07, 2.049e-08, 1.0, 1.0, 0.0, 2.049e-08, 1.0, 1.0, 0.0, 2.049e-08, 1.0, 1.0, -1.222e-07, 2.049e-08, 1.0, 1.0, 0.0, 2.049e-08, 1.0, 1.0, -1.222e-07, 2.049e-08, 1.0, 1.0, 0.0, 2.049e-08, 1.0, 1.0, 0.0, 2.049e-08, 1.0, 1.0, -1.222e-07, 2.049e-08, 1.0, 1.0, 0.0, 2.049e-08, 1.0, 1.0, 0.0, 2.049e-08, 1.0, 1.0, -1.222e-07, 2.049e-08, 1.0, 1.0, 0.0, 2.049e-08, 1.0, 1.0, -1.222e-07, 2.049e-08, 1.0, 1.0, 0.0, 2.049e-08, 1.0, 1.0, -1.222e-07, 2.049e-08, 1.0, 1.0, 0.0, 2.049e-08, 1.0, 1.0, 0.0, 2.049e-08, 1.0, 1.0, -1.222e-07, 2.049e-08, 1.0, 1.0, 0.0, 2.049e-08, 1.0, 1.0, -1.222e-07, 2.049e-08, 1.0, 1.0, 0.0, 2.049e-08, 1.0, 1.0, 0.0, 2.049e-08, 1.0, 1.0, -1.222e-07, 2.049e-08, 1.0, 1.0, -1.222e-07, 2.049e-08, 1.0, 1.0, -1.222e-07, 2.049e-08, 1.0, 1.0, -1.222e-07, 2.049e-08, 1.0, 1.0, -1.222e-07, 2.049e-08, 1.0, 1.0, 0.0, 2.049e-08, 1.0, 1.0, -1.222e-07, 2.049e-08, 1.0, 1.0, 0.0, 2.049e-08, 1.0, 1.0, -1.222e-07, 2.049e-08, 1.0, 1.0, 0.0, 2.049e-08, 1.0, 1.0, -1.222e-07, 2.049e-08, 1.0, 1.0, 0.0, 2.049e-08, 1.0, 1.0, -1.222e-07, 2.049e-08, 1.0, 1.0, -1.222e-07, 2.049e-08, 1.0, 1.0, -1.222e-07, 2.049e-08, 1.0, 1.0, -1.222e-07, 2.049e-08, 1.0, 1.0, 0.0, 2.049e-08, 1.0, 1.0, -1.222e-07, 2.049e-08, 1.0, 1.0, -1.222e-07, 2.049e-08, 1.0, 1.0, -1.222e-07, 2.049e-08, 1.0, 1.0, -1.222e-07, 2.049e-08, 1.0, 1.0, -1.222e-07, 2.049e-08, 1.0, 1.0, 0.0, 2.049e-08, 1.0, 1.0, 0.0, 2.049e-08, 1.0, 1.0, 0.0, 2.049e-08, 1.0, 1.0, -1.222e-07, 2.049e-08, 1.0, 1.0, 0.0, 2.049e-08, 1.0, 1.0, 0.0, 2.049e-08, 1.0, 1.0, 0.0, 2.049e-08, 1.0, 1.0, -1.222e-07, 2.049e-08, 1.0, 1.0, 0.0, 2.049e-08, 1.0, 1.0, 0.0, 2.049e-08, 1.0, 1.0, 0.0, 2.049e-08, 1.0, 1.0, 0.0, 2.049e-08, 1.0, 1.0, 0.0, 2.049e-08, 1.0, 1.0, 0.0, 2.049e-08, 1.0, 1.0, 0.0, 2.049e-08, 1.0, 1.0, -1.222e-07, 2.049e-08, 1.0, 0.9895, 0.0, 2.027e-08, 1.0, 0.993, 0.0, 2.035e-08, 1.0, 1.0, -1.222e-07, 2.049e-08, 1.0, 1.0, 0.0, 2.049e-08, 1.0, 1.0, -1.222e-07, 2.049e-08, 1.0, 1.0, -1.222e-07, 2.049e-08, 1.0, 1.0, 0.0, 2.049e-08, 1.0, 1.0, -1.222e-07, 2.049e-08, 1.0, 1.0, 0.0, 2.049e-08, 1.0, 1.0, 0.0, 2.049e-08, 1.0, 1.0, -1.222e-07, 2.049e-08, 1.0, 1.0, 0.0, 2.049e-08, 1.0, 1.0, 0.0, 2.049e-08, 1.0])
me_cube_001.materials.append(None)
me_cube_001.materials.append(mat_material)
me_cube_001.use_paint_bone_selection = False
me_cube_001.use_paint_mask = True
me_cube_001.update()
me_cube_002 = bpy.data.meshes.new('Cube.002')
me_cube_002.from_pydata([(-1.205, -1.205, -2.0), (-0.65, -0.65, 24.06), (-1.205, 1.205, -2.0), (-0.65, 0.65, 24.06), (1.205, -1.205, -2.0), (0.65, -0.65, 24.06), (1.205, 1.205, -2.0), (0.65, 0.65, 24.06), (-0.8833, -0.8833, 6.667), (-0.7667, -0.7667, 15.33), (-0.7667, 0.7667, 15.33), (-0.8833, 0.8833, 6.667), (0.7667, 0.7667, 15.33), (0.8833, 0.8833, 6.667), (0.7667, -0.7667, 15.33), (0.8833, -0.8833, 6.667), (-0.65, -0.65, 27.16), (-0.65, 0.65, 27.16), (0.65, 0.65, 27.16), (0.65, -0.65, 27.16), (-1.079, -1.079, 24.48), (-1.079, 1.079, 24.48), (1.079, 1.079, 24.48), (1.079, -1.079, 24.48), (-1.079, -1.079, 26.74), (-1.079, 1.079, 26.74), (1.079, 1.079, 26.74), (1.079, -1.079, 26.74), (-0.3346, -0.3346, -8.0), (-0.3346, 0.3346, -8.0), (0.3346, -0.3346, -8.0), (0.3346, 0.3346, -8.0)], [], [(9, 1, 3, 10), (10, 3, 7, 12), (12, 7, 5, 14), (14, 5, 1, 9), (3, 1, 20, 21), (4, 15, 8, 0), (15, 14, 9, 8), (6, 13, 15, 4), (13, 12, 14, 15), (2, 11, 13, 6), (11, 10, 12, 13), (0, 8, 11, 2), (8, 9, 10, 11), (18, 17, 16, 19), (16, 17, 25, 24), (5, 7, 22, 23), (18, 19, 27, 26), (23, 22, 26, 27), (21, 20, 24, 25), (20, 23, 27, 24), (22, 21, 25, 26), (1, 5, 23, 20), (19, 16, 24, 27), (17, 18, 26, 25), (7, 3, 21, 22), (4, 0, 28, 30), (2, 6, 31, 29), (0, 2, 29, 28), (6, 4, 30, 31)])
me_cube_002.polygons.foreach_set('use_smooth', [True] * 29)
_k = {(0, 2): 1.0, (1, 3): 1.0, (2, 6): 1.0, (3, 7): 1.0, (4, 6): 1.0, (5, 7): 1.0, (0, 4): 1.0, (1, 5): 1.0, (16, 17): 1.0, (17, 18): 1.0, (18, 19): 1.0, (16, 19): 1.0, (20, 21): 1.0, (21, 22): 1.0, (22, 23): 1.0, (20, 23): 1.0, (28, 29): 1.0, (29, 31): 1.0, (30, 31): 1.0, (28, 30): 1.0}
me_cube_002.attributes.new('crease_edge', 'FLOAT', 'EDGE').data.foreach_set('value', [_k.get((min(e.vertices), max(e.vertices)), 0.0) for e in me_cube_002.edges])
_uv = me_cube_002.uv_layers.new(name='UVMap')
_uv.uv.foreach_set('vector', [0.08077, 0.5995, 0.08077, 0.8645, 0.03742, 0.8645, 0.03742, 0.5995, 0.1864, 0.5995, 0.1864, 0.8645, 0.1489, 0.8645, 0.1489, 0.5995, 0.1489, 0.5995, 0.1489, 0.8645, 0.121, 0.8645, 0.121, 0.5995, 0.121, 0.5995, 0.121, 0.8645, 0.08077, 0.8645, 0.08077, 0.5995, 0.03742, 0.8645, 0.08077, 0.8645, 0.08077, 0.8776, 0.03742, 0.8776, 0.121, 0.1516, 0.121, 0.3711, 0.08077, 0.3711, 0.08077, 0.1516, 0.121, 0.3711, 0.121, 0.5995, 0.08077, 0.5995, 0.08077, 0.3711, 0.1489, 0.1516, 0.1489, 0.3711, 0.121, 0.3711, 0.121, 0.1516, 0.1489, 0.3711, 0.1489, 0.5995, 0.121, 0.5995, 0.121, 0.3711, 0.1864, 0.1516, 0.1864, 0.3711, 0.1489, 0.3711, 0.1489, 0.1516, 0.1864, 0.3711, 0.1864, 0.5995, 0.1489, 0.5995, 0.1489, 0.3711, 0.08077, 0.1516, 0.08077, 0.3711, 0.03742, 0.3711, 0.03742, 0.1516, 0.08077, 0.3711, 0.08077, 0.5995, 0.03742, 0.5995, 0.03742, 0.3711, 0.1489, 0.9615, 0.1864, 0.9615, 0.1864, 0.9784, 0.1436, 0.9784, 0.08077, 0.9615, 0.03742, 0.9615, 0.03742, 0.9373, 0.08077, 0.9373, 0.121, 0.8645, 0.1489, 0.8645, 0.1489, 0.8776, 0.121, 0.8776, 0.1489, 0.9615, 0.121, 0.9615, 0.121, 0.9373, 0.1489, 0.9373, 0.121, 0.8776, 0.1489, 0.8776, 0.1489, 0.9373, 0.121, 0.9373, 0.03742, 0.8776, 0.08077, 0.8776, 0.08077, 0.9373, 0.03742, 0.9373, 0.08077, 0.8776, 0.121, 0.8776, 0.121, 0.9373, 0.08077, 0.9373, 0.1489, 0.8776, 0.1864, 0.8776, 0.1864, 0.9373, 0.1489, 0.9373, 0.08077, 0.8645, 0.121, 0.8645, 0.121, 0.8776, 0.08077, 0.8776, 0.121, 0.9615, 0.08077, 0.9615, 0.08077, 0.9373, 0.121, 0.9373, 0.1864, 0.9615, 0.1489, 0.9615, 0.1489, 0.9373, 0.1864, 0.9373, 0.1489, 0.8645, 0.1864, 0.8645, 0.1864, 0.8776, 0.1489, 0.8776, 0.121, 0.1516, 0.08077, 0.1516, 0.08077, 0.005194, 0.121, 0.005194, 0.1864, 0.1516, 0.1489, 0.1516, 0.1489, 0.005194, 0.1864, 0.005194, 0.08077, 0.1516, 0.03742, 0.1516, 0.03742, 0.005194, 0.08077, 0.005194, 0.1489, 0.1516, 0.121, 0.1516, 0.121, 0.005194, 0.1489, 0.005194])
me_cube_002.update()
me_plane = bpy.data.meshes.new('Plane')
me_plane.from_pydata([(-2.0, -0.02162, -0.9915), (2.0, -0.02162, -0.9915), (-2.0, 7.978, -2.93), (2.0, 7.978, -2.93), (-2.202e-16, -0.02162, 0.00849), (-2.202e-16, 7.978, -1.93), (-2.0, 5.978, -1.949), (-2.0, 3.978, -1.31), (-2.0, 1.978, -1.014), (2.0, 1.978, -1.014), (2.0, 3.978, -1.31), (2.0, 5.978, -1.949), (-2.202e-16, 1.978, -0.01418), (-2.202e-16, 3.978, -0.3102), (-2.202e-16, 5.978, -0.9489)], [], [(14, 11, 3, 5), (6, 14, 5, 2), (0, 4, 12, 8), (8, 12, 13, 7), (7, 13, 14, 6), (4, 1, 9, 12), (12, 9, 10, 13), (13, 10, 11, 14)])
me_plane.polygons.foreach_set('use_smooth', [True] * 8)
_uv = me_plane.uv_layers.new(name='UVMap')
_uv.uv.foreach_set('vector', [0.5, 0.75, 1.0, 0.75, 1.0, 1.0, 0.5, 1.0, 0.0, 0.75, 0.5, 0.75, 0.5, 1.0, 0.0, 1.0, 0.0, 0.0, 0.5, 0.0, 0.5, 0.25, 0.0, 0.25, 0.0, 0.25, 0.5, 0.25, 0.5, 0.5, 0.0, 0.5, 0.0, 0.5, 0.5, 0.5, 0.5, 0.75, 0.0, 0.75, 0.5, 0.0, 1.0, 0.0, 1.0, 0.25, 0.5, 0.25, 0.5, 0.25, 1.0, 0.25, 1.0, 0.5, 0.5, 0.5, 0.5, 0.5, 1.0, 0.5, 1.0, 0.75, 0.5, 0.75])
me_plane.materials.append(mat_material)
me_plane.update()

# ---- objects
ob_treetrunk1 = bpy.data.objects.new('TreeTrunk1', me_cube_001)
ob_cube_001 = bpy.data.objects.new('Cube.001', me_cube_002)
ob_leaf = bpy.data.objects.new('Leaf', me_plane)

# ---- transforms, parenting, visibility, modifiers, constraints
ob_treetrunk1.location = (0.0, 0.0, 1.0)
ob_treetrunk1.scale = (0.5, 0.5, 0.5)
ob_cube_001.location = (0.0, 0.0, 1.0)
ob_cube_001.scale = (0.5, 0.5, 0.5)
_m = ob_cube_001.modifiers.new('Subdivision', 'SUBSURF')
_m.levels = 2
ob_leaf.location = (0.0, 0.0, 0.0)

# ---- collection membership
col_collection.objects.link(ob_treetrunk1)
col_collection.objects.link(ob_cube_001)
col_collection.objects.link(ob_leaf)

# ---- scene / render settings (as saved in the file)
scene.frame_start = 1; scene.frame_end = 250; scene.frame_set(1)
scene.render.engine = 'BLENDER_EEVEE_NEXT'
bpy.context.view_layer.update()

# ---- added for rendering (the .blend has no active camera and no usable light): camera, sun
cam_auto = bpy.data.cameras.new('AutoCamera')
cam_auto.lens = 50.0
cam_auto.sensor_width = 36.0
cam_auto.clip_end = 1000.0
ob_auto_camera = bpy.data.objects.new('AutoCamera', cam_auto)
scene.collection.objects.link(ob_auto_camera)
ob_auto_camera.location = (33.2226, -34.8319, 34.9006)
ob_auto_camera.rotation_euler = (1.09748, -7.21219e-08, 0.694738)
scene.camera = ob_auto_camera
light_auto_sun = bpy.data.lights.new('AutoSun', 'SUN')
light_auto_sun.energy = 3.0
light_auto_sun.angle = 0.0523599
ob_auto_sun = bpy.data.objects.new('AutoSun', light_auto_sun)
scene.collection.objects.link(ob_auto_sun)
ob_auto_sun.rotation_euler = (0.872665, 0.174533, 0.523599)
bpy.context.view_layer.update()
